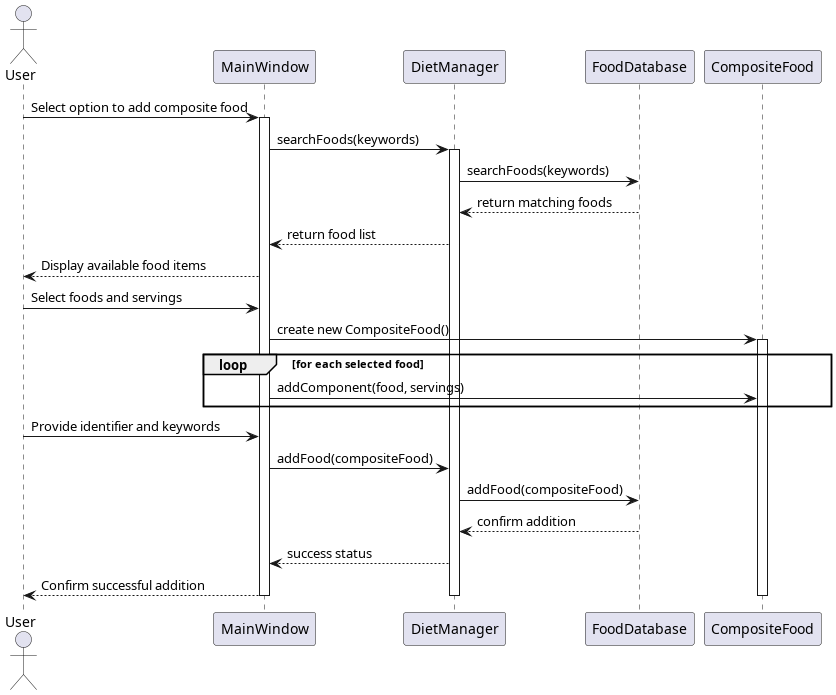

The diagram above was rendered by PlantUML. Its source (embedded in the PNG):
@startuml uc2
actor User
participant "MainWindow" as UI
participant "DietManager" as DM
participant "FoodDatabase" as DB
participant "CompositeFood" as CF

User -> UI : Select option to add composite food
activate UI

UI -> DM : searchFoods(keywords)
activate DM
DM -> DB : searchFoods(keywords)
DB --> DM : return matching foods
DM --> UI : return food list
UI --> User : Display available food items

User -> UI : Select foods and servings
UI -> CF : create new CompositeFood()
activate CF

loop for each selected food
    UI -> CF : addComponent(food, servings)
end

User -> UI : Provide identifier and keywords
UI -> DM : addFood(compositeFood)
DM -> DB : addFood(compositeFood)
DB --> DM : confirm addition
DM --> UI : success status
UI --> User : Confirm successful addition

deactivate CF
deactivate DM
deactivate UI

@enduml